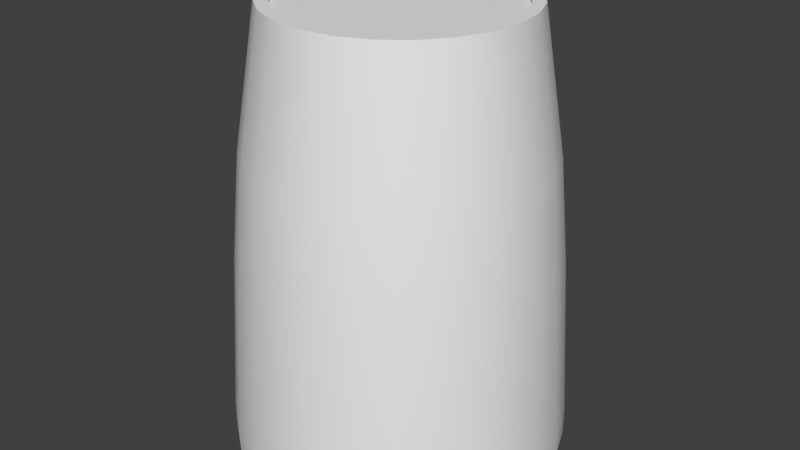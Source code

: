 # Source: blueSteelCmdPod.blend  (saved by Blender 2.77.0; exported with 4.5.12 LTS)
import bpy
from mathutils import Matrix  # noqa: F401  (used for matrix-valued properties, if any)

bpy.ops.wm.read_factory_settings(use_empty=True)
scene = bpy.context.scene
scene.name = 'Scene'

# ---- collections
col_collection_1 = bpy.data.collections.new('Collection 1'); scene.collection.children.link(col_collection_1)

# ---- world
world_world = bpy.data.worlds.new('World'); scene.world = world_world
world_world.color = (0.05088, 0.05088, 0.05088)
world_world.use_sun_shadow = False
world_world.sun_shadow_jitter_overblur = 0.0
world_world.cycles.sampling_method = 'MANUAL'

# ---- meshes
me_cylinder_001 = bpy.data.meshes.new('Cylinder.001')
me_cylinder_001.from_pydata([(-0.285, 1.093, 0.8111), (-0.2716, 1.097, 0.7724), (-0.2396, 1.1, 0.739), (-0.2027, 1.101, 0.7249), (-0.2027, 1.044, 1.322), (-0.2396, 1.045, 1.308), (-0.2716, 1.048, 1.275), (-0.285, 1.052, 1.236), (-0.1087, 1.198, 0.8347), (-0.1452, 1.191, 0.8482), (-0.1767, 1.182, 0.8811), (-0.19, 1.177, 0.9197), (-0.19, 1.155, 1.145), (-0.1767, 1.153, 1.184), (-0.1452, 1.155, 1.218), (-0.1087, 1.16, 1.233), (0.2027, 1.101, 0.7249), (0.2396, 1.1, 0.739), (0.2716, 1.097, 0.7724), (0.285, 1.093, 0.8111), (0.285, 1.052, 1.236), (0.2716, 1.048, 1.275), (0.2396, 1.045, 1.308), (0.2027, 1.044, 1.322), (0.19, 1.177, 0.9197), (0.1767, 1.182, 0.8811), (0.1452, 1.191, 0.8482), (0.1087, 1.198, 0.8347), (0.1087, 1.16, 1.233), (0.1452, 1.155, 1.218), (0.1767, 1.153, 1.184), (0.19, 1.155, 1.145), (-0.09299, 1.166, 1.195), (-0.1241, 1.162, 1.183), (-0.151, 1.161, 1.156), (-0.1623, 1.162, 1.124), (-0.1241, 1.191, 0.8837), (-0.09299, 1.197, 0.8728), (-0.1623, 1.179, 0.9416), (-0.151, 1.184, 0.9104), (0.1241, 1.162, 1.183), (0.09299, 1.166, 1.195), (0.1623, 1.162, 1.124), (0.151, 1.161, 1.156), (0.09299, 1.197, 0.8728), (0.1241, 1.191, 0.8837), (0.151, 1.184, 0.9104), (0.1623, 1.179, 0.9416), (-0.09181, 1.141, 1.193), (-0.1233, 1.142, 1.181), (-0.1505, 1.145, 1.154), (-0.162, 1.148, 1.123), (-0.1233, 1.171, 0.8818), (-0.09181, 1.172, 0.8704), (-0.162, 1.166, 0.9402), (-0.1505, 1.169, 0.9089), (0.1233, 1.142, 1.181), (0.09181, 1.141, 1.193), (0.162, 1.148, 1.123), (0.1505, 1.145, 1.154), (0.09181, 1.172, 0.8704), (0.1233, 1.171, 0.8818), (0.1505, 1.169, 0.9089), (0.162, 1.166, 0.9402), (-6.754e-06, 1.101, 0.7249), (0.0, 1.141, 1.193), (-6.754e-06, 1.044, 1.322), (-0.002312, 1.168, 1.234), (-0.00227, 1.201, 0.8732), (-0.00227, 1.17, 1.196), (-0.002312, 1.206, 0.8354)], [], [(5, 14, 13, 6), (29, 22, 21, 30), (10, 11, 38, 39), (9, 2, 1, 10), (17, 26, 25, 18), (23, 28, 66), (7, 12, 11, 0), (31, 20, 19, 24), (3, 8, 64), (4, 15, 14, 5), (12, 7, 6, 13), (8, 3, 2, 9), (0, 11, 10, 1), (28, 23, 22, 29), (20, 31, 30, 21), (16, 27, 26, 17), (24, 19, 18, 25), (44, 68, 37, 53, 60), (15, 67, 69, 32), (30, 31, 42, 43), (29, 30, 43, 40), (8, 9, 36, 37), (28, 29, 40, 41), (31, 24, 47, 42), (14, 15, 32, 33), (25, 26, 45, 46), (9, 10, 39, 36), (26, 27, 44, 45), (12, 13, 34, 35), (11, 12, 35, 38), (27, 70, 68, 44), (24, 25, 46, 47), (13, 14, 33, 34), (39, 38, 54, 55), (34, 33, 49, 50), (41, 40, 56, 57), (32, 69, 65, 48), (43, 42, 58, 59), (40, 43, 59, 56), (45, 44, 60, 61), (42, 47, 63, 58), (47, 46, 62, 63), (33, 32, 48, 49), (46, 45, 61, 62), (36, 39, 55, 52), (35, 34, 50, 51), (38, 35, 51, 54), (37, 36, 52, 53), (69, 67, 28, 41), (64, 27, 16), (66, 67, 15), (68, 70, 8, 37), (65, 69, 41, 57), (64, 8, 70), (27, 64, 70), (15, 4, 66), (66, 28, 67)])
_uv = me_cylinder_001.uv_layers.new(name='UVMap')
_uv.uv.foreach_set('vector', [0.1808, 0.0526, 0.1991, 0.07252, 0.1941, 0.07742, 0.175, 0.05825, 0.2442, 0.07212, 0.2636, 0.05289, 0.2692, 0.05882, 0.2492, 0.07715, 0.1941, 0.1227, 0.192, 0.1169, 0.1977, 0.1137, 0.1994, 0.1184, 0.1991, 0.1278, 0.1795, 0.1469, 0.174, 0.1409, 0.1941, 0.1227, 0.2629, 0.1477, 0.2445, 0.1275, 0.2496, 0.1226, 0.2689, 0.1421, 0.2571, 0.05, 0.2384, 0.06986, 0.2222, 0.05, 0.1721, 0.06464, 0.1918, 0.08326, 0.192, 0.1169, 0.1714, 0.1343, 0.2513, 0.08293, 0.2718, 0.06537, 0.2719, 0.1356, 0.2519, 0.1166, 0.186, 0.1499, 0.2049, 0.1301, 0.2212, 0.1501, 0.1873, 0.05, 0.2048, 0.07042, 0.1991, 0.07252, 0.1808, 0.0526, 0.1918, 0.08326, 0.1721, 0.06464, 0.175, 0.05825, 0.1941, 0.07742, 0.2049, 0.1301, 0.186, 0.1499, 0.1795, 0.1469, 0.1991, 0.1278, 0.1714, 0.1343, 0.192, 0.1169, 0.1941, 0.1227, 0.174, 0.1409, 0.2384, 0.06986, 0.2571, 0.05, 0.2636, 0.05289, 0.2442, 0.07212, 0.2718, 0.06537, 0.2513, 0.08293, 0.2492, 0.07715, 0.2692, 0.05882, 0.2563, 0.1503, 0.2387, 0.1297, 0.2445, 0.1275, 0.2629, 0.1477, 0.2519, 0.1166, 0.2719, 0.1356, 0.2689, 0.1421, 0.2496, 0.1226, 0.01087, 0.02551, 0.05849, 0.02551, 0.1061, 0.02551, 0.1061, 0.01721, 0.01087, 0.01721, 0.2048, 0.07042, 0.2216, 0.07014, 0.2216, 0.07583, 0.208, 0.07603, 0.2492, 0.07715, 0.2513, 0.08293, 0.2457, 0.08616, 0.2439, 0.08145, 0.2442, 0.07212, 0.2492, 0.07715, 0.2439, 0.08145, 0.2399, 0.07736, 0.2049, 0.1301, 0.1991, 0.1278, 0.2035, 0.1225, 0.2082, 0.1243, 0.2384, 0.06986, 0.2442, 0.07212, 0.2399, 0.07736, 0.2351, 0.07564, 0.2513, 0.08293, 0.2519, 0.1166, 0.2461, 0.1134, 0.2457, 0.08616, 0.1991, 0.07252, 0.2048, 0.07042, 0.208, 0.07603, 0.2034, 0.07774, 0.2496, 0.1226, 0.2445, 0.1275, 0.2402, 0.1223, 0.2443, 0.1182, 0.1991, 0.1278, 0.1941, 0.1227, 0.1994, 0.1184, 0.2035, 0.1225, 0.2445, 0.1275, 0.2387, 0.1297, 0.2355, 0.124, 0.2402, 0.1223, 0.1918, 0.08326, 0.1941, 0.07742, 0.1993, 0.08179, 0.1976, 0.08651, 0.192, 0.1169, 0.1918, 0.08326, 0.1976, 0.08651, 0.1977, 0.1137, 0.2387, 0.1297, 0.2218, 0.1299, 0.2218, 0.1241, 0.2355, 0.124, 0.2519, 0.1166, 0.2496, 0.1226, 0.2443, 0.1182, 0.2461, 0.1134, 0.1941, 0.07742, 0.1991, 0.07252, 0.2034, 0.07774, 0.1993, 0.08179, 0.1435, 0.02551, 0.1609, 0.02551, 0.1609, 0.01721, 0.1435, 0.01721, 0.2735, 0.02551, 0.2935, 0.02551, 0.2935, 0.01721, 0.2735, 0.01721, 0.2156, 0.02551, 0.1982, 0.02551, 0.1982, 0.01721, 0.2156, 0.01721, 0.3109, 0.02551, 0.2632, 0.02551, 0.2632, 0.01721, 0.3109, 0.01721, 0.1783, 0.02551, 0.1609, 0.02551, 0.1609, 0.01721, 0.1783, 0.01721, 0.1982, 0.02551, 0.1783, 0.02551, 0.1783, 0.01721, 0.1982, 0.01721, 0.02826, 0.02551, 0.01087, 0.02551, 0.01087, 0.01721, 0.02826, 0.01721, 0.1609, 0.02551, 0.06562, 0.02551, 0.06562, 0.01721, 0.1609, 0.01721, 0.06562, 0.02551, 0.04823, 0.02551, 0.04823, 0.01721, 0.06562, 0.01721, 0.2935, 0.02551, 0.3109, 0.02551, 0.3109, 0.01721, 0.2935, 0.01721, 0.04823, 0.02551, 0.02826, 0.02551, 0.02826, 0.01721, 0.04823, 0.01721, 0.1235, 0.02551, 0.1435, 0.02551, 0.1435, 0.01721, 0.1235, 0.01721, 0.2561, 0.02551, 0.2735, 0.02551, 0.2735, 0.01721, 0.2561, 0.01721, 0.1609, 0.02551, 0.2561, 0.02551, 0.2561, 0.01721, 0.1609, 0.01721, 0.1061, 0.02551, 0.1235, 0.02551, 0.1235, 0.01721, 0.1061, 0.01721, 0.2216, 0.07583, 0.2216, 0.07014, 0.2384, 0.06986, 0.2351, 0.07564, 0.2212, 0.1501, 0.2387, 0.1297, 0.2563, 0.1503, 0.2222, 0.05, 0.2216, 0.07014, 0.2048, 0.07042, 0.2218, 0.1241, 0.2218, 0.1299, 0.2049, 0.1301, 0.2082, 0.1243, 0.2632, 0.01721, 0.2632, 0.02551, 0.2156, 0.02551, 0.2156, 0.01721, 0.2212, 0.1501, 0.2049, 0.1301, 0.2218, 0.1299, 0.2387, 0.1297, 0.2212, 0.1501, 0.2218, 0.1299, 0.2048, 0.07042, 0.1873, 0.05, 0.2222, 0.05, 0.2222, 0.05, 0.2384, 0.06986, 0.2216, 0.07014])
me_cylinder_001.use_remesh_preserve_volume = False
me_cylinder_001.use_remesh_preserve_attributes = False
me_cylinder_001.use_mirror_vertex_groups = False
me_cylinder_001.update()
me_cylinder_000 = bpy.data.meshes.new('Cylinder.000')
me_cylinder_000.from_pydata([(-0.09181, 1.141, 1.193), (-0.1233, 1.142, 1.181), (-0.1505, 1.145, 1.154), (-0.162, 1.148, 1.123), (-0.1233, 1.171, 0.8818), (-0.09181, 1.172, 0.8704), (-0.162, 1.166, 0.9402), (-0.1505, 1.169, 0.9089), (0.1233, 1.142, 1.181), (0.09181, 1.141, 1.193), (0.162, 1.148, 1.123), (0.1505, 1.145, 1.154), (0.09181, 1.172, 0.8704), (0.1233, 1.171, 0.8818), (0.1505, 1.169, 0.9089), (0.162, 1.166, 0.9402), (0.0, 1.141, 1.193)], [], [(3, 2, 1, 0, 16, 9, 8, 11, 10, 15, 14, 13, 12, 5, 4, 7, 6)])
_uv = me_cylinder_000.uv_layers.new(name='UVMap')
_uv.uv.foreach_set('vector', [0.2271, 0.216, 0.2223, 0.2142, 0.2181, 0.21, 0.2163, 0.2052, 0.2163, 0.1912, 0.2163, 0.1771, 0.2181, 0.1723, 0.2223, 0.1681, 0.2271, 0.1664, 0.2552, 0.1664, 0.26, 0.1681, 0.2642, 0.1723, 0.2659, 0.1771, 0.2659, 0.2052, 0.2642, 0.21, 0.26, 0.2142, 0.2552, 0.216])
me_cylinder_000.use_remesh_preserve_volume = False
me_cylinder_000.use_remesh_preserve_attributes = False
me_cylinder_000.use_mirror_vertex_groups = False
me_cylinder_000.update()
me_cylinder_004 = bpy.data.meshes.new('Cylinder.004')
me_cylinder_004.from_pydata([(-4.09e-08, 1.25, -0.8), (0.3235, 1.207, -0.8), (0.625, 1.083, -0.8), (0.8839, 0.8839, -0.8), (1.083, 0.625, -0.8), (1.207, 0.3235, -0.8), (1.25, 1.429e-08, -0.8), (1.207, -0.3235, -0.8), (1.083, -0.625, -0.8), (0.8839, -0.8839, -0.8), (0.625, -1.083, -0.8), (0.3235, -1.207, -0.8), (4.459e-07, -1.25, -0.8), (-0.3235, -1.207, -0.8), (-0.625, -1.083, -0.8), (-0.8839, -0.8839, -0.8), (-1.083, -0.625, -0.8), (-1.207, -0.3235, -0.8), (-1.25, -6.612e-07, -0.8), (-1.207, 0.3235, -0.8), (-1.083, 0.625, -0.8), (-0.8839, 0.8839, -0.8), (-0.625, 1.083, -0.8), (-0.3235, 1.207, -0.8), (0.2426, 0.9056, 2.5), (7.16e-08, 0.9375, 2.5), (0.4688, 0.8119, 2.5), (0.6629, 0.6629, 2.5), (0.8119, 0.4687, 2.5), (0.9056, 0.2426, 2.5), (0.9375, -1.955e-07, 2.5), (0.9056, -0.2426, 2.5), (0.8119, -0.4688, 2.5), (0.6629, -0.6629, 2.5), (0.4688, -0.8119, 2.5), (0.2426, -0.9056, 2.5), (4.367e-07, -0.9375, 2.5), (-0.2426, -0.9056, 2.5), (-0.4687, -0.8119, 2.5), (-0.6629, -0.6629, 2.5), (-0.8119, -0.4688, 2.5), (-0.9056, -0.2426, 2.5), (-0.9375, -7.021e-07, 2.5), (-0.9056, 0.2426, 2.5), (-0.8119, 0.4687, 2.5), (-0.6629, 0.6629, 2.5), (-0.4688, 0.8119, 2.5), (-0.2426, 0.9056, 2.5), (-1.717e-08, 1.176, 0.6528), (0.3044, 1.136, 0.6528), (0.5881, 1.019, 0.6528), (0.8317, 0.8317, 0.6528), (1.019, 0.5881, 0.6528), (1.136, 0.3044, 0.6528), (1.176, 1.174e-07, 0.6528), (1.136, -0.3044, 0.6528), (1.019, -0.5881, 0.6528), (0.8317, -0.8317, 0.6528), (0.5881, -1.019, 0.6528), (0.3044, -1.136, 0.6528), (4.408e-07, -1.176, 0.6528), (-0.3044, -1.136, 0.6528), (-0.5881, -1.019, 0.6528), (-0.8317, -0.8317, 0.6528), (-1.019, -0.5881, 0.6528), (-1.136, -0.3044, 0.6528), (-1.176, -5.182e-07, 0.6528), (-1.136, 0.3044, 0.6528), (-1.019, 0.5881, 0.6528), (-0.8317, 0.8317, 0.6528), (-0.5881, 1.019, 0.6528), (-0.3044, 1.136, 0.6528), (-1.11e-08, 1.25, -0.6), (0.3235, 1.207, -0.6), (0.625, 1.083, -0.6), (0.8839, 0.8839, -0.6), (1.083, 0.625, -0.6), (1.207, 0.3235, -0.6), (1.25, 1.335e-07, -0.6), (1.207, -0.3235, -0.6), (1.083, -0.625, -0.6), (0.8839, -0.8839, -0.6), (0.625, -1.083, -0.6), (0.3235, -1.207, -0.6), (4.757e-07, -1.25, -0.6), (-0.3235, -1.207, -0.6), (-0.625, -1.083, -0.6), (-0.8839, -0.8839, -0.6), (-1.083, -0.625, -0.6), (-1.207, -0.3235, -0.6), (-1.25, -5.42e-07, -0.6), (-1.207, 0.3235, -0.6), (-1.083, 0.625, -0.6), (-0.8839, 0.8839, -0.6), (-0.625, 1.083, -0.6), (-0.3235, 1.207, -0.6), (-4.09e-08, 1.25, -0.8), (0.3235, 1.207, -0.8), (0.625, 1.083, -0.8), (0.8839, 0.8839, -0.8), (1.083, 0.625, -0.8), (1.207, 0.3235, -0.8), (1.25, 1.429e-08, -0.8), (1.207, -0.3235, -0.8), (1.083, -0.625, -0.8), (0.8839, -0.8839, -0.8), (0.625, -1.083, -0.8), (0.3235, -1.207, -0.8), (4.459e-07, -1.25, -0.8), (-0.3235, -1.207, -0.8), (-0.625, -1.083, -0.8), (-0.8839, -0.8839, -0.8), (-1.083, -0.625, -0.8), (-1.207, -0.3235, -0.8), (-1.25, -6.612e-07, -0.8), (-1.207, 0.3235, -0.8), (-1.083, 0.625, -0.8), (-0.8839, 0.8839, -0.8), (-0.625, 1.083, -0.8), (-0.3235, 1.207, -0.8), (5.6e-08, 1.104, 1.453), (0.2858, 1.067, 1.453), (0.2426, 0.9056, 2.5), (7.16e-08, 0.9375, 2.5), (0.5522, 0.9564, 1.453), (0.4688, 0.8119, 2.5), (0.7809, 0.7809, 1.453), (0.6629, 0.6629, 2.5), (0.9564, 0.5522, 1.453), (0.8119, 0.4687, 2.5), (1.067, 0.2858, 1.453), (0.9056, 0.2426, 2.5), (1.104, -1.64e-07, 1.453), (0.9375, -1.955e-07, 2.5), (1.067, -0.2858, 1.453), (0.9056, -0.2426, 2.5), (0.9564, -0.5522, 1.453), (0.8119, -0.4688, 2.5), (0.7809, -0.7809, 1.453), (0.6629, -0.6629, 2.5), (0.5522, -0.9564, 1.453), (0.4688, -0.8119, 2.5), (0.2858, -1.067, 1.453), (0.2426, -0.9056, 2.5), (4.861e-07, -1.104, 1.453), (4.367e-07, -0.9375, 2.5), (-0.2858, -1.067, 1.453), (-0.2426, -0.9056, 2.5), (-0.5522, -0.9564, 1.453), (-0.4687, -0.8119, 2.5), (-0.7809, -0.7809, 1.453), (-0.6629, -0.6629, 2.5), (-0.9564, -0.5522, 1.453), (-0.8119, -0.4688, 2.5), (-1.067, -0.2858, 1.453), (-0.9056, -0.2426, 2.5), (-1.104, -7.608e-07, 1.453), (-0.9375, -7.021e-07, 2.5), (-1.067, 0.2858, 1.453), (-0.9056, 0.2426, 2.5), (-0.9564, 0.5522, 1.453), (-0.8119, 0.4687, 2.5), (-0.7809, 0.7809, 1.453), (-0.6629, 0.6629, 2.5), (-0.5522, 0.9564, 1.453), (-0.4688, 0.8119, 2.5), (-0.2858, 1.067, 1.453), (-0.2426, 0.9056, 2.5), (0.2184, 0.815, 2.5), (7.338e-08, 0.8437, 2.5), (0.4219, 0.7307, 2.5), (0.5966, 0.5966, 2.5), (0.7307, 0.4219, 2.5), (0.815, 0.2184, 2.5), (0.8438, -2.122e-07, 2.5), (0.815, -0.2184, 2.5), (0.7307, -0.4219, 2.5), (0.5966, -0.5966, 2.5), (0.4219, -0.7307, 2.5), (0.2184, -0.815, 2.5), (4.019e-07, -0.8438, 2.5), (-0.2184, -0.815, 2.5), (-0.4219, -0.7307, 2.5), (-0.5966, -0.5966, 2.5), (-0.7307, -0.4219, 2.5), (-0.815, -0.2184, 2.5), (-0.8437, -6.682e-07, 2.5), (-0.815, 0.2184, 2.5), (-0.7307, 0.4219, 2.5), (-0.5966, 0.5966, 2.5), (-0.4219, 0.7307, 2.5), (-0.2184, 0.815, 2.5), (0.2184, 0.815, 2.46), (6.906e-08, 0.8437, 2.46), (0.4219, 0.7307, 2.46), (0.5966, 0.5966, 2.46), (0.7307, 0.4219, 2.46), (0.815, 0.2184, 2.46), (0.8438, -2.122e-07, 2.46), (0.815, -0.2184, 2.46), (0.7307, -0.4219, 2.46), (0.5966, -0.5966, 2.46), (0.4219, -0.7307, 2.46), (0.2184, -0.815, 2.46), (3.976e-07, -0.8438, 2.46), (-0.2184, -0.815, 2.46), (-0.4219, -0.7307, 2.46), (-0.5966, -0.5966, 2.46), (-0.7307, -0.4219, 2.46), (-0.815, -0.2184, 2.46), (-0.8437, -6.682e-07, 2.46), (-0.815, 0.2184, 2.46), (-0.7307, 0.4219, 2.46), (-0.5966, 0.5966, 2.46), (-0.4219, 0.7307, 2.46), (-0.2184, 0.815, 2.46), (-3.209e-08, 1.125, -0.8), (0.2912, 1.087, -0.8), (0.5625, 0.9743, -0.8), (0.7955, 0.7955, -0.8), (0.9743, 0.5625, -0.8), (1.087, 0.2912, -0.8), (1.125, -1.098e-08, -0.8), (1.087, -0.2912, -0.8), (0.9743, -0.5625, -0.8), (0.7955, -0.7955, -0.8), (0.5625, -0.9743, -0.8), (0.2912, -1.087, -0.8), (4.06e-07, -1.125, -0.8), (-0.2912, -1.087, -0.8), (-0.5625, -0.9743, -0.8), (-0.7955, -0.7955, -0.8), (-0.9743, -0.5625, -0.8), (-1.087, -0.2912, -0.8), (-1.125, -6.189e-07, -0.8), (-1.087, 0.2912, -0.8), (-0.9743, 0.5625, -0.8), (-0.7955, 0.7955, -0.8), (-0.5625, 0.9743, -0.8), (-0.2912, 1.087, -0.8), (-2.952e-08, 1.125, -0.76), (0.2912, 1.087, -0.76), (0.5625, 0.9743, -0.76), (0.7955, 0.7955, -0.76), (0.9743, 0.5625, -0.76), (1.087, 0.2912, -0.76), (1.125, -1.098e-08, -0.76), (1.087, -0.2912, -0.76), (0.9743, -0.5625, -0.76), (0.7955, -0.7955, -0.76), (0.5625, -0.9743, -0.76), (0.2912, -1.087, -0.76), (4.086e-07, -1.125, -0.76), (-0.2912, -1.087, -0.76), (-0.5625, -0.9743, -0.76), (-0.7955, -0.7955, -0.76), (-0.9743, -0.5625, -0.76), (-1.087, -0.2912, -0.76), (-1.125, -6.189e-07, -0.76), (-1.087, 0.2912, -0.76), (-0.9743, 0.5625, -0.76), (-0.7955, 0.7955, -0.76), (-0.5625, 0.9743, -0.76), (-0.2912, 1.087, -0.76)], [], [(240, 252, 253, 254, 255, 256, 257, 258, 259, 260, 261, 262, 263), (192, 193, 204, 203, 202, 201, 200, 199, 198, 197, 196, 195, 194), (61, 60, 144, 146), (49, 48, 120, 121), (56, 55, 134, 136), (51, 50, 124, 126), (68, 67, 158, 160), (63, 62, 148, 150), (58, 57, 138, 140), (53, 52, 128, 130), (70, 69, 162, 164), (65, 64, 152, 154), (60, 59, 142, 144), (55, 54, 132, 134), (50, 49, 121, 124), (48, 71, 166, 120), (67, 66, 156, 158), (62, 61, 146, 148), (57, 56, 136, 138), (52, 51, 126, 128), (69, 68, 160, 162), (64, 63, 150, 152), (59, 58, 140, 142), (54, 53, 130, 132), (71, 70, 164, 166), (66, 65, 154, 156), (66, 67, 91, 90), (75, 76, 100, 99), (71, 48, 72, 95), (49, 50, 74, 73), (54, 55, 79, 78), (59, 60, 84, 83), (64, 65, 89, 88), (69, 70, 94, 93), (52, 53, 77, 76), (57, 58, 82, 81), (62, 63, 87, 86), (67, 68, 92, 91), (50, 51, 75, 74), (55, 56, 80, 79), (48, 49, 73, 72), (60, 61, 85, 84), (65, 66, 90, 89), (70, 71, 95, 94), (53, 54, 78, 77), (58, 59, 83, 82), (63, 64, 88, 87), (68, 69, 93, 92), (51, 52, 76, 75), (56, 57, 81, 80), (61, 62, 86, 85), (90, 91, 115, 114), (83, 84, 108, 107), (76, 77, 101, 100), (91, 92, 116, 115), (84, 85, 109, 108), (77, 78, 102, 101), (92, 93, 117, 116), (85, 86, 110, 109), (78, 79, 103, 102), (93, 94, 118, 117), (86, 87, 111, 110), (79, 80, 104, 103), (94, 95, 119, 118), (72, 73, 97, 96), (87, 88, 112, 111), (80, 81, 105, 104), (95, 72, 96, 119), (73, 74, 98, 97), (88, 89, 113, 112), (81, 82, 106, 105), (74, 75, 99, 98), (89, 90, 114, 113), (82, 83, 107, 106), (120, 123, 122, 121), (121, 122, 125, 124), (124, 125, 127, 126), (126, 127, 129, 128), (128, 129, 131, 130), (130, 131, 133, 132), (132, 133, 135, 134), (134, 135, 137, 136), (136, 137, 139, 138), (138, 139, 141, 140), (140, 141, 143, 142), (142, 143, 145, 144), (144, 145, 147, 146), (146, 147, 149, 148), (148, 149, 151, 150), (150, 151, 153, 152), (152, 153, 155, 154), (154, 155, 157, 156), (156, 157, 159, 158), (158, 159, 161, 160), (160, 161, 163, 162), (162, 163, 165, 164), (164, 165, 167, 166), (166, 167, 123, 120), (168, 169, 193, 192), (43, 42, 186, 187), (36, 35, 179, 180), (29, 28, 172, 173), (44, 43, 187, 188), (37, 36, 180, 181), (30, 29, 173, 174), (45, 44, 188, 189), (38, 37, 181, 182), (31, 30, 174, 175), (46, 45, 189, 190), (39, 38, 182, 183), (32, 31, 175, 176), (47, 46, 190, 191), (24, 25, 169, 168), (40, 39, 183, 184), (33, 32, 176, 177), (25, 47, 191, 169), (26, 24, 168, 170), (41, 40, 184, 185), (34, 33, 177, 178), (27, 26, 170, 171), (42, 41, 185, 186), (35, 34, 178, 179), (28, 27, 171, 172), (184, 183, 207, 208), (177, 176, 200, 201), (169, 191, 215, 193), (170, 168, 192, 194), (185, 184, 208, 209), (178, 177, 201, 202), (171, 170, 194, 195), (186, 185, 209, 210), (179, 178, 202, 203), (172, 171, 195, 196), (187, 186, 210, 211), (180, 179, 203, 204), (173, 172, 196, 197), (188, 187, 211, 212), (181, 180, 204, 205), (174, 173, 197, 198), (189, 188, 212, 213), (182, 181, 205, 206), (175, 174, 198, 199), (190, 189, 213, 214), (183, 182, 206, 207), (176, 175, 199, 200), (191, 190, 214, 215), (231, 232, 256, 255), (5, 6, 222, 221), (20, 21, 237, 236), (13, 14, 230, 229), (6, 7, 223, 222), (21, 22, 238, 237), (14, 15, 231, 230), (7, 8, 224, 223), (22, 23, 239, 238), (0, 1, 217, 216), (15, 16, 232, 231), (8, 9, 225, 224), (23, 0, 216, 239), (1, 2, 218, 217), (16, 17, 233, 232), (9, 10, 226, 225), (2, 3, 219, 218), (17, 18, 234, 233), (10, 11, 227, 226), (3, 4, 220, 219), (18, 19, 235, 234), (11, 12, 228, 227), (4, 5, 221, 220), (19, 20, 236, 235), (12, 13, 229, 228), (224, 225, 249, 248), (239, 216, 240, 263), (217, 218, 242, 241), (232, 233, 257, 256), (225, 226, 250, 249), (218, 219, 243, 242), (233, 234, 258, 257), (226, 227, 251, 250), (219, 220, 244, 243), (234, 235, 259, 258), (227, 228, 252, 251), (220, 221, 245, 244), (235, 236, 260, 259), (228, 229, 253, 252), (221, 222, 246, 245), (236, 237, 261, 260), (229, 230, 254, 253), (222, 223, 247, 246), (237, 238, 262, 261), (230, 231, 255, 254), (223, 224, 248, 247), (238, 239, 263, 262), (216, 217, 241, 240), (252, 240, 241, 242, 243, 244, 245, 246, 247, 248, 249, 250, 251), (204, 193, 215, 214, 213, 212, 211, 210, 209, 208, 207, 206, 205)])
me_cylinder_004.polygons.foreach_set('use_smooth', [0, 0, 1, 1, 1, 1, 1, 1, 1, 1, 1, 1, 1, 1, 1, 1, 1, 1, 1, 1, 1, 1, 1, 1, 1, 1, 1, 1, 1, 1, 1, 1, 1, 1, 1, 1, 1, 1, 1, 1, 1, 1, 1, 1, 1, 1, 1, 1, 1, 1, 1, 1, 1, 1, 1, 1, 1, 1, 1, 1, 1, 1, 1, 1, 1, 1, 1, 1, 1, 1, 1, 1, 1, 1, 1, 1, 1, 1, 1, 1, 1, 1, 1, 1, 1, 1, 1, 1, 1, 1, 1, 1, 1, 1, 1, 1, 1, 1, 0, 0, 0, 0, 0, 0, 0, 0, 0, 0, 0, 0, 0, 0, 0, 0, 0, 0, 0, 0, 0, 0, 0, 0, 0, 0, 0, 0, 0, 0, 0, 0, 0, 0, 0, 0, 0, 0, 0, 0, 0, 0, 0, 0, 0, 0, 0, 0, 0, 0, 0, 0, 0, 0, 0, 0, 0, 0, 0, 0, 0, 0, 0, 0, 0, 0, 0, 0, 0, 0, 0, 0, 0, 0, 0, 0, 0, 0, 0, 0, 0, 0, 0, 0, 0, 0, 0, 0, 0, 0, 0, 0, 0, 0, 0, 0, 0, 0])
_uv = me_cylinder_004.uv_layers.new(name='UVMap')
_uv.uv.foreach_set('vector', [0.01051, 0.3359, 0.01051, 0.03592, 0.04933, 0.04103, 0.0855, 0.05601, 0.1166, 0.07985, 0.1404, 0.1109, 0.1554, 0.1471, 0.1605, 0.1859, 0.1554, 0.2247, 0.1404, 0.2609, 0.1166, 0.2919, 0.0855, 0.3158, 0.04933, 0.3308, 0.04933, 0.04103, 0.01051, 0.03592, 0.01051, 0.3359, 0.04933, 0.3308, 0.0855, 0.3158, 0.1166, 0.2919, 0.1404, 0.2609, 0.1554, 0.2247, 0.1605, 0.1859, 0.1554, 0.1471, 0.1404, 0.1109, 0.1166, 0.07985, 0.0855, 0.05601, 0.2704, 0.7292, 0.3115, 0.7287, 0.3118, 0.8357, 0.2734, 0.8363, 0.8161, 0.2357, 0.8572, 0.2352, 0.8574, 0.3422, 0.819, 0.3428, 0.5019, 0.7303, 0.5431, 0.7289, 0.5461, 0.836, 0.5076, 0.8378, 0.7335, 0.2393, 0.7749, 0.2371, 0.7805, 0.3447, 0.7417, 0.3477, 0.6664, 0.7303, 0.6252, 0.7289, 0.6222, 0.836, 0.6607, 0.8378, 0.1879, 0.7328, 0.2292, 0.7306, 0.2349, 0.8381, 0.1961, 0.8412, 0.3939, 0.7304, 0.4353, 0.7325, 0.4272, 0.841, 0.3886, 0.838, 0.6253, 0.7288, 0.6666, 0.7301, 0.6613, 0.8377, 0.6228, 0.8359, 0.9395, 0.2369, 0.9809, 0.239, 0.9729, 0.3475, 0.9342, 0.3445, 0.543, 0.7288, 0.5017, 0.7301, 0.507, 0.8377, 0.5455, 0.8359, 0.3115, 0.7287, 0.3527, 0.7291, 0.3501, 0.8362, 0.3118, 0.8357, 0.5431, 0.7289, 0.5842, 0.7284, 0.5844, 0.8354, 0.5461, 0.836, 0.7749, 0.2371, 0.8161, 0.2357, 0.819, 0.3428, 0.7805, 0.3447, 0.8572, 0.2352, 0.8983, 0.2356, 0.8958, 0.3428, 0.8574, 0.3422, 0.6252, 0.7289, 0.5841, 0.7284, 0.5839, 0.8354, 0.6222, 0.836, 0.2292, 0.7306, 0.2704, 0.7292, 0.2734, 0.8363, 0.2349, 0.8381, 0.4606, 0.7325, 0.5019, 0.7303, 0.5076, 0.8378, 0.4688, 0.8409, 0.6666, 0.7301, 0.708, 0.7322, 0.6999, 0.8407, 0.6613, 0.8377, 0.7077, 0.7325, 0.6664, 0.7303, 0.6607, 0.8378, 0.6995, 0.8409, 0.5017, 0.7301, 0.4603, 0.7322, 0.4684, 0.8407, 0.507, 0.8377, 0.3527, 0.7291, 0.3939, 0.7304, 0.3886, 0.838, 0.3501, 0.8362, 0.5842, 0.7284, 0.6253, 0.7288, 0.6228, 0.8359, 0.5844, 0.8354, 0.8983, 0.2356, 0.9395, 0.2369, 0.9342, 0.3445, 0.8958, 0.3428, 0.5841, 0.7284, 0.543, 0.7288, 0.5455, 0.8359, 0.5839, 0.8354, 0.5841, 0.7284, 0.6252, 0.7289, 0.6284, 0.5607, 0.5845, 0.5603, 0.7158, 0.5626, 0.6717, 0.5613, 0.6723, 0.5341, 0.7166, 0.5354, 0.8983, 0.2356, 0.8572, 0.2352, 0.8567, 0.06709, 0.9006, 0.06727, 0.8161, 0.2357, 0.7749, 0.2371, 0.769, 0.06863, 0.8128, 0.06756, 0.5842, 0.7284, 0.5431, 0.7289, 0.5399, 0.5607, 0.5838, 0.5603, 0.3527, 0.7291, 0.3115, 0.7287, 0.3111, 0.5606, 0.355, 0.5607, 0.5017, 0.7301, 0.543, 0.7288, 0.5406, 0.5604, 0.4966, 0.5613, 0.9809, 0.239, 0.9395, 0.2369, 0.9446, 0.0681, 0.9888, 0.06946, 0.6666, 0.7301, 0.6253, 0.7288, 0.6277, 0.5604, 0.6717, 0.5613, 0.4353, 0.7325, 0.3939, 0.7304, 0.399, 0.5616, 0.4432, 0.5629, 0.2292, 0.7306, 0.1879, 0.7328, 0.1795, 0.5636, 0.2234, 0.5621, 0.6252, 0.7289, 0.6664, 0.7303, 0.6722, 0.5618, 0.6284, 0.5607, 0.7749, 0.2371, 0.7335, 0.2393, 0.7251, 0.07018, 0.769, 0.06863, 0.5431, 0.7289, 0.5019, 0.7303, 0.4961, 0.5618, 0.5399, 0.5607, 0.8572, 0.2352, 0.8161, 0.2357, 0.8128, 0.06756, 0.8567, 0.06709, 0.3115, 0.7287, 0.2704, 0.7292, 0.2672, 0.561, 0.3111, 0.5606, 0.543, 0.7288, 0.5841, 0.7284, 0.5845, 0.5603, 0.5406, 0.5604, 0.9395, 0.2369, 0.8983, 0.2356, 0.9006, 0.06727, 0.9446, 0.0681, 0.6253, 0.7288, 0.5842, 0.7284, 0.5838, 0.5603, 0.6277, 0.5604, 0.3939, 0.7304, 0.3527, 0.7291, 0.355, 0.5607, 0.399, 0.5616, 0.4603, 0.7322, 0.5017, 0.7301, 0.4966, 0.5613, 0.4525, 0.5626, 0.6664, 0.7303, 0.7077, 0.7325, 0.7161, 0.5633, 0.6722, 0.5618, 0.708, 0.7322, 0.6666, 0.7301, 0.6717, 0.5613, 0.7158, 0.5626, 0.5019, 0.7303, 0.4606, 0.7325, 0.4522, 0.5633, 0.4961, 0.5618, 0.2704, 0.7292, 0.2292, 0.7306, 0.2234, 0.5621, 0.2672, 0.561, 0.5845, 0.5603, 0.6284, 0.5607, 0.6289, 0.5337, 0.5847, 0.5332, 0.355, 0.5607, 0.3111, 0.5606, 0.311, 0.5335, 0.3553, 0.5337, 0.6717, 0.5613, 0.6277, 0.5604, 0.6279, 0.5334, 0.6723, 0.5341, 0.6284, 0.5607, 0.6722, 0.5618, 0.673, 0.5349, 0.6289, 0.5337, 0.3111, 0.5606, 0.2672, 0.561, 0.2667, 0.534, 0.311, 0.5335, 0.6277, 0.5604, 0.5838, 0.5603, 0.5836, 0.5332, 0.6279, 0.5334, 0.6722, 0.5618, 0.7161, 0.5633, 0.7171, 0.5364, 0.673, 0.5349, 0.2672, 0.561, 0.2234, 0.5621, 0.2226, 0.5352, 0.2667, 0.534, 0.5838, 0.5603, 0.5399, 0.5607, 0.5394, 0.5337, 0.5836, 0.5332, 0.9888, 0.06946, 0.9446, 0.0681, 0.9452, 0.04098, 0.9896, 0.04223, 0.2234, 0.5621, 0.1795, 0.5636, 0.1786, 0.5367, 0.2226, 0.5352, 0.5399, 0.5607, 0.4961, 0.5618, 0.4953, 0.5349, 0.5394, 0.5337, 0.9446, 0.0681, 0.9006, 0.06727, 0.9009, 0.04021, 0.9452, 0.04098, 0.8567, 0.06709, 0.8128, 0.06756, 0.8123, 0.04058, 0.8566, 0.04007, 0.4525, 0.5626, 0.4966, 0.5613, 0.496, 0.5341, 0.4517, 0.5354, 0.4961, 0.5618, 0.4522, 0.5633, 0.4512, 0.5364, 0.4953, 0.5349, 0.9006, 0.06727, 0.8567, 0.06709, 0.8566, 0.04007, 0.9009, 0.04021, 0.8128, 0.06756, 0.769, 0.06863, 0.7682, 0.04169, 0.8123, 0.04058, 0.4966, 0.5613, 0.5406, 0.5604, 0.5404, 0.5334, 0.496, 0.5341, 0.4432, 0.5629, 0.399, 0.5616, 0.3996, 0.5344, 0.444, 0.5357, 0.769, 0.06863, 0.7251, 0.07018, 0.7242, 0.0432, 0.7682, 0.04169, 0.5406, 0.5604, 0.5845, 0.5603, 0.5847, 0.5332, 0.5404, 0.5334, 0.399, 0.5616, 0.355, 0.5607, 0.3553, 0.5337, 0.3996, 0.5344, 0.8574, 0.3422, 0.8574, 0.4844, 0.8243, 0.485, 0.819, 0.3428, 0.819, 0.3428, 0.8243, 0.485, 0.7913, 0.4868, 0.7805, 0.3447, 0.7805, 0.3447, 0.7913, 0.4868, 0.7584, 0.49, 0.7417, 0.3477, 0.6999, 0.8407, 0.6836, 0.9832, 0.6506, 0.98, 0.6613, 0.8377, 0.6613, 0.8377, 0.6506, 0.98, 0.6175, 0.9782, 0.6228, 0.8359, 0.6228, 0.8359, 0.6175, 0.9782, 0.5845, 0.9775, 0.5844, 0.8354, 0.5844, 0.8354, 0.5845, 0.9775, 0.5514, 0.9781, 0.5461, 0.836, 0.5461, 0.836, 0.5514, 0.9781, 0.5183, 0.98, 0.5076, 0.8378, 0.5076, 0.8378, 0.5183, 0.98, 0.4854, 0.9832, 0.4688, 0.8409, 0.4272, 0.841, 0.4109, 0.9835, 0.3779, 0.9803, 0.3886, 0.838, 0.3886, 0.838, 0.3779, 0.9803, 0.3449, 0.9785, 0.3501, 0.8362, 0.3501, 0.8362, 0.3449, 0.9785, 0.3118, 0.9778, 0.3118, 0.8357, 0.3118, 0.8357, 0.3118, 0.9778, 0.2787, 0.9784, 0.2734, 0.8363, 0.2734, 0.8363, 0.2787, 0.9784, 0.2456, 0.9803, 0.2349, 0.8381, 0.2349, 0.8381, 0.2456, 0.9803, 0.2127, 0.9835, 0.1961, 0.8412, 0.4684, 0.8407, 0.4847, 0.9832, 0.5177, 0.98, 0.507, 0.8377, 0.507, 0.8377, 0.5177, 0.98, 0.5508, 0.9782, 0.5455, 0.8359, 0.5455, 0.8359, 0.5508, 0.9782, 0.5838, 0.9775, 0.5839, 0.8354, 0.5839, 0.8354, 0.5838, 0.9775, 0.6169, 0.9781, 0.6222, 0.836, 0.6222, 0.836, 0.6169, 0.9781, 0.65, 0.98, 0.6607, 0.8378, 0.6607, 0.8378, 0.65, 0.98, 0.6829, 0.9832, 0.6995, 0.8409, 0.9729, 0.3475, 0.9566, 0.49, 0.9236, 0.4869, 0.9342, 0.3445, 0.9342, 0.3445, 0.9236, 0.4869, 0.8905, 0.485, 0.8958, 0.3428, 0.8958, 0.3428, 0.8905, 0.485, 0.8574, 0.4844, 0.8574, 0.3422, 0.05974, 0.02566, 0.009743, 0.02566, 0.009743, 0.01658, 0.05974, 0.01658, 0.1794, 0.2359, 0.1851, 0.192, 0.1682, 0.192, 0.163, 0.2315, 0.01545, 0.3617, 0.05937, 0.3559, 0.05497, 0.3395, 0.01545, 0.3447, 0.1794, 0.2359, 0.1624, 0.2769, 0.1477, 0.2684, 0.163, 0.2315, 0.1624, 0.2769, 0.1794, 0.2359, 0.163, 0.2315, 0.1477, 0.2684, 0.05937, 0.3559, 0.01545, 0.3617, 0.01545, 0.3447, 0.05497, 0.3395, 0.1851, 0.192, 0.1794, 0.2359, 0.163, 0.2315, 0.1682, 0.192, 0.1354, 0.312, 0.1624, 0.2769, 0.1477, 0.2684, 0.1234, 0.3, 0.1003, 0.339, 0.05937, 0.3559, 0.05497, 0.3395, 0.09181, 0.3243, 0.1794, 0.2359, 0.1851, 0.192, 0.1682, 0.192, 0.163, 0.2315, 0.1003, 0.339, 0.1354, 0.312, 0.1234, 0.3, 0.09181, 0.3243, 0.1354, 0.312, 0.1003, 0.339, 0.09181, 0.3243, 0.1234, 0.3, 0.1624, 0.2769, 0.1794, 0.2359, 0.163, 0.2315, 0.1477, 0.2684, 0.05937, 0.3559, 0.1003, 0.339, 0.09181, 0.3243, 0.05497, 0.3395, 0.05937, 0.3559, 0.01545, 0.3617, 0.01545, 0.3447, 0.05497, 0.3395, 0.1624, 0.2769, 0.1354, 0.312, 0.1234, 0.3, 0.1477, 0.2684, 0.1354, 0.312, 0.1624, 0.2769, 0.1477, 0.2684, 0.1234, 0.3, 0.01545, 0.3617, 0.05937, 0.3559, 0.05497, 0.3395, 0.01545, 0.3447, 0.1003, 0.339, 0.05937, 0.3559, 0.05497, 0.3395, 0.09181, 0.3243, 0.1794, 0.2359, 0.1624, 0.2769, 0.1477, 0.2684, 0.163, 0.2315, 0.1003, 0.339, 0.1354, 0.312, 0.1234, 0.3, 0.09181, 0.3243, 0.1354, 0.312, 0.1003, 0.339, 0.09181, 0.3243, 0.1234, 0.3, 0.1851, 0.192, 0.1794, 0.2359, 0.163, 0.2315, 0.1682, 0.192, 0.05937, 0.3559, 0.1003, 0.339, 0.09181, 0.3243, 0.05497, 0.3395, 0.1624, 0.2769, 0.1354, 0.312, 0.1234, 0.3, 0.1477, 0.2684, 0.2097, 0.02566, 0.1597, 0.02566, 0.1597, 0.01658, 0.2097, 0.01658, 0.1597, 0.02566, 0.2097, 0.02566, 0.2097, 0.01658, 0.1597, 0.01658, 0.009743, 0.02566, 0.05974, 0.02566, 0.05974, 0.01658, 0.009743, 0.01658, 0.1097, 0.02566, 0.05974, 0.02566, 0.05974, 0.01658, 0.1097, 0.01658, 0.2597, 0.02566, 0.2097, 0.02566, 0.2097, 0.01658, 0.2597, 0.01658, 0.1097, 0.02566, 0.1597, 0.02566, 0.1597, 0.01658, 0.1097, 0.01658, 0.1597, 0.02566, 0.1097, 0.02566, 0.1097, 0.01658, 0.1597, 0.01658, 0.3097, 0.02566, 0.2597, 0.02566, 0.2597, 0.01658, 0.3097, 0.01658, 0.05974, 0.02566, 0.1097, 0.02566, 0.1097, 0.01658, 0.05974, 0.01658, 0.2097, 0.02566, 0.1597, 0.02566, 0.1597, 0.01658, 0.2097, 0.01658, 0.2597, 0.02566, 0.3097, 0.02566, 0.3097, 0.01658, 0.2597, 0.01658, 0.009743, 0.02566, 0.05974, 0.02566, 0.05974, 0.01658, 0.009743, 0.01658, 0.2597, 0.02566, 0.2097, 0.02566, 0.2097, 0.01658, 0.2597, 0.01658, 0.2097, 0.02566, 0.2597, 0.02566, 0.2597, 0.01658, 0.2097, 0.01658, 0.05974, 0.02566, 0.009743, 0.02566, 0.009743, 0.01658, 0.05974, 0.01658, 0.3097, 0.02566, 0.2597, 0.02566, 0.2597, 0.01658, 0.3097, 0.01658, 0.1597, 0.02566, 0.2097, 0.02566, 0.2097, 0.01658, 0.1597, 0.01658, 0.1097, 0.02566, 0.05974, 0.02566, 0.05974, 0.01658, 0.1097, 0.01658, 0.2597, 0.02566, 0.3097, 0.02566, 0.3097, 0.01658, 0.2597, 0.01658, 0.1097, 0.02566, 0.1597, 0.02566, 0.1597, 0.01658, 0.1097, 0.01658, 0.1597, 0.02566, 0.1097, 0.02566, 0.1097, 0.01658, 0.1597, 0.01658, 0.2097, 0.02566, 0.2597, 0.02566, 0.2597, 0.01658, 0.2097, 0.01658, 0.05974, 0.02566, 0.1097, 0.02566, 0.1097, 0.01658, 0.05974, 0.01658, 0.1597, 0.02561, 0.2097, 0.02561, 0.2097, 0.01639, 0.1597, 0.01639, 0.1794, 0.2359, 0.1851, 0.192, 0.1682, 0.192, 0.163, 0.2315, 0.1624, 0.2769, 0.1354, 0.312, 0.1234, 0.3, 0.1477, 0.2684, 0.05937, 0.3559, 0.1003, 0.339, 0.09181, 0.3243, 0.05497, 0.3395, 0.1851, 0.192, 0.1794, 0.2359, 0.163, 0.2315, 0.1682, 0.192, 0.1354, 0.312, 0.1003, 0.339, 0.09181, 0.3243, 0.1234, 0.3, 0.1003, 0.339, 0.1354, 0.312, 0.1234, 0.3, 0.09181, 0.3243, 0.1794, 0.2359, 0.1624, 0.2769, 0.1477, 0.2684, 0.163, 0.2315, 0.1003, 0.339, 0.05937, 0.3559, 0.05497, 0.3395, 0.09181, 0.3243, 0.01545, 0.3617, 0.05937, 0.3559, 0.05497, 0.3395, 0.01545, 0.3447, 0.1354, 0.312, 0.1624, 0.2769, 0.1477, 0.2684, 0.1234, 0.3, 0.1624, 0.2769, 0.1354, 0.312, 0.1234, 0.3, 0.1477, 0.2684, 0.05937, 0.3559, 0.01545, 0.3617, 0.01545, 0.3447, 0.05497, 0.3395, 0.05937, 0.3559, 0.1003, 0.339, 0.09181, 0.3243, 0.05497, 0.3395, 0.1624, 0.2769, 0.1794, 0.2359, 0.163, 0.2315, 0.1477, 0.2684, 0.1354, 0.312, 0.1003, 0.339, 0.09181, 0.3243, 0.1234, 0.3, 0.1003, 0.339, 0.1354, 0.312, 0.1234, 0.3, 0.09181, 0.3243, 0.1794, 0.2359, 0.1851, 0.192, 0.1682, 0.192, 0.163, 0.2315, 0.1003, 0.339, 0.05937, 0.3559, 0.05497, 0.3395, 0.09181, 0.3243, 0.1354, 0.312, 0.1624, 0.2769, 0.1477, 0.2684, 0.1234, 0.3, 0.1851, 0.192, 0.1794, 0.2359, 0.163, 0.2315, 0.1682, 0.192, 0.05937, 0.3559, 0.01545, 0.3617, 0.01545, 0.3447, 0.05497, 0.3395, 0.1624, 0.2769, 0.1794, 0.2359, 0.163, 0.2315, 0.1477, 0.2684, 0.1794, 0.2359, 0.1624, 0.2769, 0.1477, 0.2684, 0.163, 0.2315, 0.01545, 0.3617, 0.05937, 0.3559, 0.05497, 0.3395, 0.01545, 0.3447, 0.2097, 0.02566, 0.1597, 0.02566, 0.1597, 0.01641, 0.2097, 0.01641, 0.2597, 0.02561, 0.3097, 0.02561, 0.3097, 0.0164, 0.2597, 0.0164, 0.2597, 0.02566, 0.2097, 0.02566, 0.2097, 0.0164, 0.2597, 0.0164, 0.2097, 0.02561, 0.2597, 0.02561, 0.2597, 0.01639, 0.2097, 0.01639, 0.1597, 0.02566, 0.1097, 0.02566, 0.1097, 0.01641, 0.1597, 0.01641, 0.2097, 0.02566, 0.1597, 0.02566, 0.1597, 0.0164, 0.2097, 0.0164, 0.2597, 0.02561, 0.3097, 0.02561, 0.3097, 0.01639, 0.2597, 0.01639, 0.1097, 0.02566, 0.05974, 0.02566, 0.05974, 0.01641, 0.1097, 0.01641, 0.1597, 0.02566, 0.1097, 0.02566, 0.1097, 0.0164, 0.1597, 0.0164, 0.009743, 0.02561, 0.05974, 0.02561, 0.05974, 0.0164, 0.009743, 0.0164, 0.05974, 0.02566, 0.009743, 0.02566, 0.009743, 0.01641, 0.05974, 0.01641, 0.1097, 0.02566, 0.05974, 0.02566, 0.05974, 0.0164, 0.1097, 0.0164, 0.05974, 0.02561, 0.1097, 0.02561, 0.1097, 0.0164, 0.05974, 0.0164, 0.009743, 0.02561, 0.05974, 0.02561, 0.05974, 0.01639, 0.009743, 0.01639, 0.05974, 0.02566, 0.009743, 0.02566, 0.009743, 0.0164, 0.05974, 0.0164, 0.1097, 0.02561, 0.1597, 0.02561, 0.1597, 0.0164, 0.1097, 0.0164, 0.05974, 0.02561, 0.1097, 0.02561, 0.1097, 0.01639, 0.05974, 0.01639, 0.3097, 0.02566, 0.2597, 0.02566, 0.2597, 0.01641, 0.3097, 0.01641, 0.1597, 0.02561, 0.2097, 0.02561, 0.2097, 0.0164, 0.1597, 0.0164, 0.1097, 0.02561, 0.1597, 0.02561, 0.1597, 0.01639, 0.1097, 0.01639, 0.2597, 0.02566, 0.2097, 0.02566, 0.2097, 0.01641, 0.2597, 0.01641, 0.2097, 0.02561, 0.2597, 0.02561, 0.2597, 0.0164, 0.2097, 0.0164, 0.3097, 0.02566, 0.2597, 0.02566, 0.2597, 0.0164, 0.3097, 0.0164, 0.01051, 0.03592, 0.01051, 0.3359, 0.04933, 0.3308, 0.0855, 0.3158, 0.1166, 0.2919, 0.1404, 0.2609, 0.1554, 0.2247, 0.1605, 0.1859, 0.1554, 0.1471, 0.1404, 0.1109, 0.1166, 0.07985, 0.0855, 0.05601, 0.04933, 0.04103, 0.01051, 0.3359, 0.01051, 0.03592, 0.04933, 0.04103, 0.0855, 0.05601, 0.1166, 0.07985, 0.1404, 0.1109, 0.1554, 0.1471, 0.1605, 0.1859, 0.1554, 0.2247, 0.1404, 0.2609, 0.1166, 0.2919, 0.0855, 0.3158, 0.04933, 0.3308])
me_cylinder_004.use_remesh_preserve_volume = False
me_cylinder_004.use_remesh_preserve_attributes = False
me_cylinder_004.use_mirror_vertex_groups = False
me_cylinder_004.update()

# ---- objects
ob_windowframe = bpy.data.objects.new('windowFrame', me_cylinder_001)
ob_window = bpy.data.objects.new('window', me_cylinder_000)
ob_controlsection = bpy.data.objects.new('controlSection', me_cylinder_004)

# ---- transforms, parenting, visibility, modifiers, constraints
ob_windowframe.location = (0.0, 0.0, 0.0)
ob_windowframe.scale = (0.5, 0.5, 0.5)
ob_windowframe.lineart.crease_threshold = 0.0
ob_window.location = (0.0, 0.0, 0.0)
ob_window.scale = (0.5, 0.5, 0.5)
ob_window.lineart.crease_threshold = 0.0
ob_controlsection.location = (0.0, 0.0, 0.0)
ob_controlsection.scale = (0.5, 0.5, 0.5)
ob_controlsection.lineart.crease_threshold = 0.0

# ---- collection membership
col_collection_1.objects.link(ob_windowframe)
col_collection_1.objects.link(ob_window)
col_collection_1.objects.link(ob_controlsection)

# ---- scene / render settings (as saved in the file)
scene.frame_start = 1; scene.frame_end = 250; scene.frame_set(10)
scene.render.engine = 'BLENDER_EEVEE_NEXT'
scene.render.resolution_percentage = 50
scene.render.dither_intensity = 0.0
scene.cycles.use_denoising = False
scene.cycles.samples = 128
scene.cycles.sampling_pattern = 'TABULATED_SOBOL'
scene.cycles.light_sampling_threshold = 0.0
scene.cycles.use_adaptive_sampling = False
scene.cycles.use_light_tree = False
scene.cycles.blur_glossy = 0.0
scene.cycles.sample_clamp_indirect = 0.0
scene.view_settings.view_transform = 'Standard'
bpy.context.view_layer.update()

# ---- added for rendering (the .blend has no active camera and no usable light): camera, sun
cam_auto = bpy.data.cameras.new('AutoCamera')
cam_auto.lens = 50.0
cam_auto.sensor_width = 36.0
cam_auto.clip_end = 1000.0
ob_auto_camera = bpy.data.objects.new('AutoCamera', cam_auto)
scene.collection.objects.link(ob_auto_camera)
ob_auto_camera.location = (2.23734, -2.68481, 2.21487)
ob_auto_camera.rotation_euler = (1.09748, -7.21219e-08, 0.694738)
scene.camera = ob_auto_camera
light_auto_sun = bpy.data.lights.new('AutoSun', 'SUN')
light_auto_sun.energy = 3.0
light_auto_sun.angle = 0.0523599
ob_auto_sun = bpy.data.objects.new('AutoSun', light_auto_sun)
scene.collection.objects.link(ob_auto_sun)
ob_auto_sun.rotation_euler = (0.872665, 0.174533, 0.523599)
bpy.context.view_layer.update()
